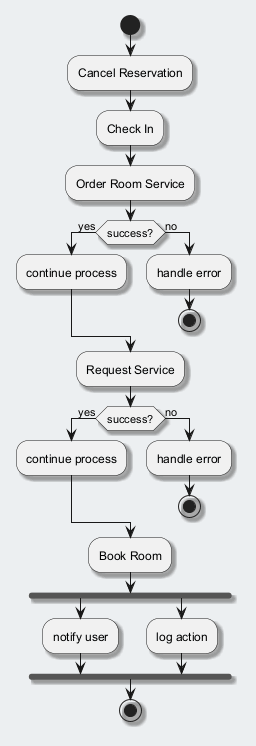

The diagram above was rendered by PlantUML. Its source (embedded in the PNG):
@startuml
skinparam backgroundColor #ECEFF1
skinparam classBackgroundColor #FFFFFF
skinparam classBorderColor #455A64
skinparam shadowing true
start
:Cancel Reservation;
:Check In;
:Order Room Service;
if (success?) then (yes)
:continue process;
else (no)
:handle error;
stop
endif
:Request Service;
if (success?) then (yes)
:continue process;
else (no)
:handle error;
stop
endif
:Book Room;
fork
:notify user;
fork again
:log action;
end fork
stop
@enduml